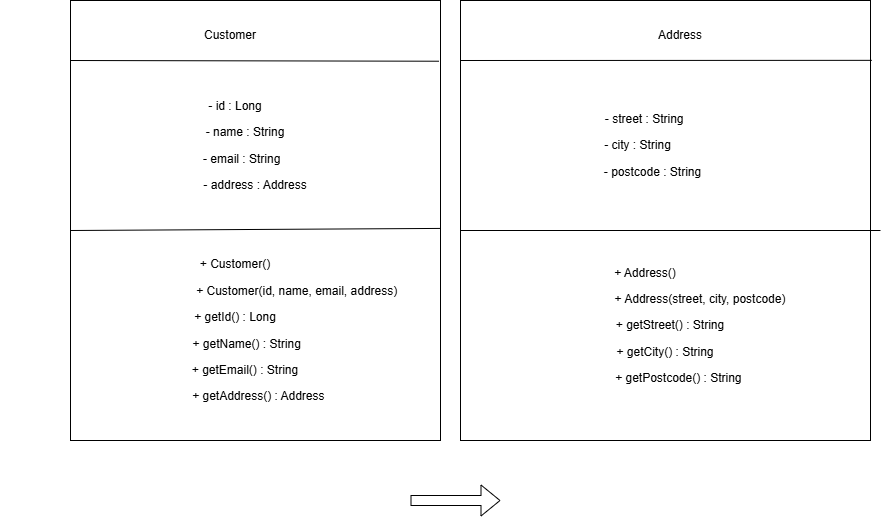

The diagram above was exported from draw.io. Its source (the exported page's mxGraphModel, read from the mxfile embedded in the PNG):
<mxGraphModel dx="1880" dy="608" grid="1" gridSize="10" guides="1" tooltips="1" connect="1" arrows="1" fold="1" page="1" pageScale="1" pageWidth="850" pageHeight="1100" math="0" shadow="0">
  <root>
    <mxCell id="0" />
    <mxCell id="1" parent="0" />
    <mxCell id="62MBBYdHqUCh2Rq3Ni29-1" parent="1" style="rounded=0;whiteSpace=wrap;html=1;" value="" vertex="1">
      <mxGeometry height="440" width="370" x="40" y="40" as="geometry" />
    </mxCell>
    <mxCell id="62MBBYdHqUCh2Rq3Ni29-2" parent="1" style="rounded=0;whiteSpace=wrap;html=1;" value="" vertex="1">
      <mxGeometry height="440" width="410" x="430" y="40" as="geometry" />
    </mxCell>
    <mxCell id="62MBBYdHqUCh2Rq3Ni29-3" edge="1" parent="1" style="endArrow=none;html=1;rounded=0;entryX=0.996;entryY=0.138;entryDx=0;entryDy=0;entryPerimeter=0;" target="62MBBYdHqUCh2Rq3Ni29-1" value="">
      <mxGeometry height="50" relative="1" width="50" as="geometry">
        <mxPoint x="40" y="100" as="sourcePoint" />
        <mxPoint x="90" y="50" as="targetPoint" />
      </mxGeometry>
    </mxCell>
    <mxCell id="62MBBYdHqUCh2Rq3Ni29-4" edge="1" parent="1" style="endArrow=none;html=1;rounded=0;entryX=1;entryY=0.518;entryDx=0;entryDy=0;entryPerimeter=0;" target="62MBBYdHqUCh2Rq3Ni29-1" value="">
      <mxGeometry height="50" relative="1" width="50" as="geometry">
        <Array as="points" />
        <mxPoint x="40" y="270" as="sourcePoint" />
        <mxPoint x="90" y="220" as="targetPoint" />
      </mxGeometry>
    </mxCell>
    <mxCell id="62MBBYdHqUCh2Rq3Ni29-5" edge="1" parent="1" style="endArrow=none;html=1;rounded=0;entryX=1.003;entryY=0.136;entryDx=0;entryDy=0;entryPerimeter=0;" target="62MBBYdHqUCh2Rq3Ni29-2" value="">
      <mxGeometry height="50" relative="1" width="50" as="geometry">
        <mxPoint x="430" y="100" as="sourcePoint" />
        <mxPoint x="480" y="50" as="targetPoint" />
      </mxGeometry>
    </mxCell>
    <mxCell id="62MBBYdHqUCh2Rq3Ni29-6" edge="1" parent="1" style="endArrow=none;html=1;rounded=0;" value="">
      <mxGeometry height="50" relative="1" width="50" as="geometry">
        <mxPoint x="430" y="270" as="sourcePoint" />
        <mxPoint x="850" y="270" as="targetPoint" />
      </mxGeometry>
    </mxCell>
    <mxCell id="62MBBYdHqUCh2Rq3Ni29-7" parent="1" style="text;html=1;whiteSpace=wrap;strokeColor=none;fillColor=none;align=center;verticalAlign=middle;rounded=0;" value="Customer" vertex="1">
      <mxGeometry height="30" width="60" x="170" y="60" as="geometry" />
    </mxCell>
    <mxCell id="62MBBYdHqUCh2Rq3Ni29-8" parent="1" style="text;html=1;whiteSpace=wrap;strokeColor=none;fillColor=none;align=center;verticalAlign=middle;rounded=0;" value="Address" vertex="1">
      <mxGeometry height="30" width="60" x="620" y="60" as="geometry" />
    </mxCell>
    <mxCell id="62MBBYdHqUCh2Rq3Ni29-9" parent="1" style="text;html=1;whiteSpace=wrap;strokeColor=none;fillColor=none;align=center;verticalAlign=middle;rounded=0;" value="&lt;div&gt;&lt;p&gt;- id : Long&lt;/p&gt;&lt;p&gt;&amp;nbsp; &amp;nbsp; &amp;nbsp; - name : String&lt;/p&gt;&lt;p&gt;&amp;nbsp; &amp;nbsp; - email : String&lt;/p&gt;&lt;p&gt;&amp;nbsp; &amp;nbsp; &amp;nbsp; &amp;nbsp; &amp;nbsp; &amp;nbsp; - address : Address&lt;/p&gt;&lt;/div&gt;&lt;div&gt;&lt;/div&gt;" vertex="1">
      <mxGeometry height="130" width="290" x="60" y="120" as="geometry" />
    </mxCell>
    <mxCell id="62MBBYdHqUCh2Rq3Ni29-10" parent="1" style="text;html=1;whiteSpace=wrap;strokeColor=none;fillColor=none;align=center;verticalAlign=middle;rounded=0;" value="&lt;p&gt;&amp;nbsp; &amp;nbsp; - street : String&lt;/p&gt;&lt;p&gt;- city : String&lt;/p&gt;&lt;p&gt;&amp;nbsp; &amp;nbsp; &amp;nbsp; &amp;nbsp; &amp;nbsp;- postcode : String&lt;/p&gt;" vertex="1">
      <mxGeometry height="120" width="275" x="470" y="125" as="geometry" />
    </mxCell>
    <mxCell id="62MBBYdHqUCh2Rq3Ni29-11" parent="1" style="text;html=1;whiteSpace=wrap;strokeColor=none;fillColor=none;align=center;verticalAlign=middle;rounded=0;" value="&lt;p&gt;+ Customer()&lt;/p&gt;&lt;p&gt;&amp;nbsp; &amp;nbsp; &amp;nbsp; &amp;nbsp; &amp;nbsp; &amp;nbsp; &amp;nbsp; &amp;nbsp; &amp;nbsp; &amp;nbsp; &amp;nbsp; &amp;nbsp; &amp;nbsp; &amp;nbsp; &amp;nbsp; &amp;nbsp; &amp;nbsp; &amp;nbsp; &amp;nbsp;+ Customer(id, name, email, address)&lt;/p&gt;&lt;p&gt;+ getId() : Long&lt;/p&gt;&lt;p&gt;&amp;nbsp; &amp;nbsp; &amp;nbsp; &amp;nbsp;+ getName() : String&lt;/p&gt;&lt;p&gt;&amp;nbsp; &amp;nbsp; &amp;nbsp; + getEmail() : String&lt;/p&gt;&lt;p&gt;&amp;nbsp; &amp;nbsp; &amp;nbsp; &amp;nbsp; &amp;nbsp; &amp;nbsp; &amp;nbsp; + getAddress() : Address&lt;/p&gt;" vertex="1">
      <mxGeometry height="250" width="470" x="-30" y="245" as="geometry" />
    </mxCell>
    <mxCell id="62MBBYdHqUCh2Rq3Ni29-12" parent="1" style="text;html=1;whiteSpace=wrap;strokeColor=none;fillColor=none;align=center;verticalAlign=middle;rounded=0;" value="&lt;p&gt;+ Address()&lt;/p&gt;&lt;p&gt;&amp;nbsp; &amp;nbsp; &amp;nbsp; &amp;nbsp; &amp;nbsp; &amp;nbsp; &amp;nbsp; &amp;nbsp; &amp;nbsp; &amp;nbsp; &amp;nbsp; &amp;nbsp; &amp;nbsp; &amp;nbsp; &amp;nbsp; &amp;nbsp; &amp;nbsp;+ Address(street, city, postcode)&lt;/p&gt;&lt;p&gt;&amp;nbsp; &amp;nbsp; &amp;nbsp; &amp;nbsp; &amp;nbsp; &amp;nbsp; &amp;nbsp; &amp;nbsp;+ getStreet() : String&lt;/p&gt;&lt;p&gt;&amp;nbsp; &amp;nbsp; &amp;nbsp; &amp;nbsp; &amp;nbsp; &amp;nbsp; + getCity() : String&lt;/p&gt;&lt;p&gt;&amp;nbsp; &amp;nbsp; &amp;nbsp; &amp;nbsp; &amp;nbsp; &amp;nbsp; &amp;nbsp; &amp;nbsp; &amp;nbsp; &amp;nbsp; + getPostcode() : String&lt;/p&gt;" vertex="1">
      <mxGeometry height="170" width="370" x="430" y="280" as="geometry" />
    </mxCell>
    <mxCell id="62MBBYdHqUCh2Rq3Ni29-13" edge="1" parent="1" style="shape=flexArrow;endArrow=classic;html=1;rounded=0;" value="">
      <mxGeometry height="50" relative="1" width="50" as="geometry">
        <mxPoint x="380" y="540" as="sourcePoint" />
        <mxPoint x="470" y="540" as="targetPoint" />
      </mxGeometry>
    </mxCell>
  </root>
</mxGraphModel>